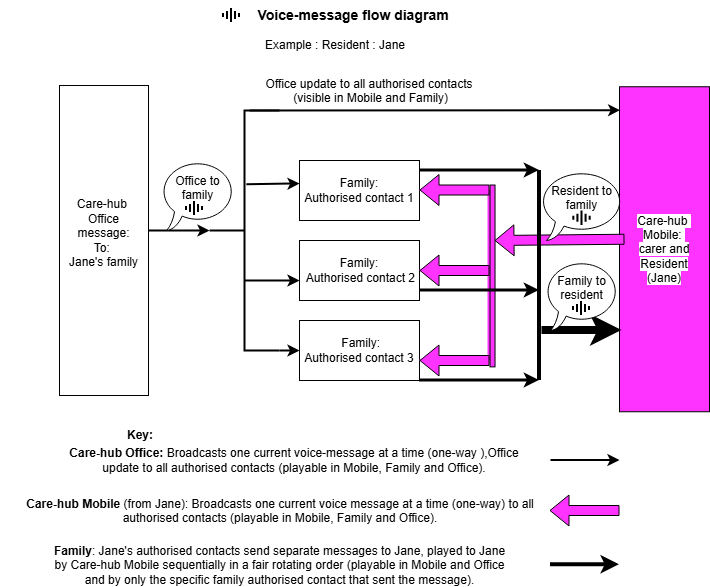

The diagram above was exported from draw.io. Its source (the exported page's mxGraphModel, read from the mxfile embedded in the PNG):
<mxGraphModel dx="1528" dy="-357" grid="1" gridSize="10" guides="1" tooltips="1" connect="1" arrows="0" fold="1" page="1" pageScale="1" pageWidth="827" pageHeight="1169" math="0" shadow="0">
  <root>
    <mxCell id="0" />
    <mxCell id="1" parent="0" />
    <mxCell id="6v087Hp4z3WkoAuU8JyZ-1" parent="1" style="rounded=0;whiteSpace=wrap;html=1;" value="Care-hub&amp;nbsp;&lt;div&gt;Office&lt;/div&gt;&lt;div&gt;message:&lt;/div&gt;&lt;div&gt;&lt;span style=&quot;background-color: transparent; color: light-dark(rgb(0, 0, 0), rgb(255, 255, 255));&quot;&gt;To:&amp;nbsp;&lt;/span&gt;&lt;/div&gt;&lt;div&gt;&lt;span style=&quot;background-color: transparent; color: light-dark(rgb(0, 0, 0), rgb(255, 255, 255));&quot;&gt;Jane's family&lt;/span&gt;&lt;/div&gt;&lt;div&gt;&lt;br&gt;&lt;/div&gt;" vertex="1">
      <mxGeometry height="310" width="89" x="150" y="1315" as="geometry" />
    </mxCell>
    <mxCell id="6v087Hp4z3WkoAuU8JyZ-2" parent="1" style="rounded=0;whiteSpace=wrap;html=1;fillColor=#FF33FF;strokeColor=#000000;" value="&lt;font style=&quot;color: rgb(0, 0, 0); background-color: light-dark(#ffffff, var(--ge-dark-color, #121212));&quot;&gt;Care-hub&amp;nbsp;&lt;/font&gt;&lt;div&gt;&lt;font style=&quot;color: rgb(0, 0, 0); background-color: light-dark(#ffffff, var(--ge-dark-color, #121212));&quot;&gt;Mobile:&amp;nbsp;&lt;/font&gt;&lt;/div&gt;&lt;div&gt;&lt;font style=&quot;color: rgb(0, 0, 0); background-color: light-dark(#ffffff, var(--ge-dark-color, #121212));&quot;&gt;carer and Resident&lt;/font&gt;&lt;/div&gt;&lt;div&gt;&lt;font style=&quot;color: rgb(0, 0, 0); background-color: light-dark(#ffffff, var(--ge-dark-color, #121212));&quot;&gt;(Jane)&lt;/font&gt;&lt;/div&gt;" vertex="1">
      <mxGeometry height="325" width="90" x="710" y="1316.25" as="geometry" />
    </mxCell>
    <mxCell id="6v087Hp4z3WkoAuU8JyZ-3" parent="1" style="rounded=0;whiteSpace=wrap;html=1;" value="&lt;div&gt;&lt;br&gt;&lt;/div&gt;Family:&lt;div&gt;Authorised contact 1&lt;div&gt;&amp;nbsp;&lt;/div&gt;&lt;/div&gt;" vertex="1">
      <mxGeometry height="60" width="120" x="390" y="1390" as="geometry" />
    </mxCell>
    <mxCell id="6v087Hp4z3WkoAuU8JyZ-4" parent="1" style="rounded=0;whiteSpace=wrap;html=1;" value="&lt;span style=&quot;background-color: transparent; color: light-dark(rgb(0, 0, 0), rgb(255, 255, 255));&quot;&gt;Family:&lt;/span&gt;&lt;div&gt;&lt;div&gt;&amp;nbsp;Authorised contact 2&lt;/div&gt;&lt;/div&gt;" vertex="1">
      <mxGeometry height="60" width="120" x="390" y="1470" as="geometry" />
    </mxCell>
    <mxCell id="6v087Hp4z3WkoAuU8JyZ-5" parent="1" style="rounded=0;whiteSpace=wrap;html=1;" value="&amp;nbsp; Family:&amp;nbsp;&lt;div&gt;Authorised contact 3&lt;/div&gt;" vertex="1">
      <mxGeometry height="60" width="120" x="390" y="1550" as="geometry" />
    </mxCell>
    <mxCell id="6v087Hp4z3WkoAuU8JyZ-12" edge="1" parent="1" source="6v087Hp4z3WkoAuU8JyZ-14" style="endArrow=classic;html=1;rounded=0;exitX=1;exitY=1;exitDx=0;exitDy=0;exitPerimeter=0;entryX=0;entryY=0.5;entryDx=0;entryDy=0;strokeWidth=2;" target="6v087Hp4z3WkoAuU8JyZ-5" value="">
      <mxGeometry height="50" relative="1" width="50" as="geometry">
        <mxPoint x="340" y="1580" as="sourcePoint" />
        <mxPoint x="380" y="1590" as="targetPoint" />
      </mxGeometry>
    </mxCell>
    <mxCell id="6v087Hp4z3WkoAuU8JyZ-13" edge="1" parent="1" style="endArrow=classic;html=1;rounded=0;strokeWidth=2;entryX=0.007;entryY=0.072;entryDx=0;entryDy=0;entryPerimeter=0;" target="6v087Hp4z3WkoAuU8JyZ-2" value="">
      <mxGeometry height="50" relative="1" width="50" as="geometry">
        <mxPoint x="340" y="1340" as="sourcePoint" />
        <mxPoint x="620" y="1340" as="targetPoint" />
      </mxGeometry>
    </mxCell>
    <mxCell id="6v087Hp4z3WkoAuU8JyZ-14" parent="1" style="strokeWidth=2;html=1;shape=mxgraph.flowchart.annotation_2;align=left;labelPosition=right;pointerEvents=1;" value="" vertex="1">
      <mxGeometry height="240" width="70" x="300" y="1340" as="geometry" />
    </mxCell>
    <mxCell id="6v087Hp4z3WkoAuU8JyZ-15" edge="1" parent="1" style="endArrow=classic;html=1;rounded=0;strokeWidth=2;" value="">
      <mxGeometry height="50" relative="1" width="50" as="geometry">
        <Array as="points">
          <mxPoint x="372.66" y="1510" />
        </Array>
        <mxPoint x="335" y="1510" as="sourcePoint" />
        <mxPoint x="390" y="1510" as="targetPoint" />
      </mxGeometry>
    </mxCell>
    <mxCell id="6v087Hp4z3WkoAuU8JyZ-16" edge="1" parent="1" source="6v087Hp4z3WkoAuU8JyZ-14" style="endArrow=classic;html=1;rounded=0;exitX=0.526;exitY=0.307;exitDx=0;exitDy=0;exitPerimeter=0;strokeWidth=2;" value="">
      <mxGeometry height="50" relative="1" width="50" as="geometry">
        <mxPoint x="340" y="1460" as="sourcePoint" />
        <mxPoint x="390" y="1413" as="targetPoint" />
      </mxGeometry>
    </mxCell>
    <mxCell id="6v087Hp4z3WkoAuU8JyZ-19" parent="1" style="text;html=1;whiteSpace=wrap;strokeColor=none;fillColor=none;align=center;verticalAlign=middle;rounded=0;" value="&lt;font style=&quot;font-size: 14px;&quot;&gt;&lt;b&gt;Voice-message flow diagram&amp;nbsp;&lt;/b&gt;&lt;/font&gt;" vertex="1">
      <mxGeometry height="30" width="340" x="276" y="1230" as="geometry" />
    </mxCell>
    <mxCell id="6v087Hp4z3WkoAuU8JyZ-28" edge="1" parent="1" style="endArrow=classic;html=1;rounded=0;strokeWidth=2;exitX=1;exitY=0.5;exitDx=0;exitDy=0;" value="">
      <mxGeometry height="50" relative="1" width="50" as="geometry">
        <mxPoint x="641" y="1689.5" as="sourcePoint" />
        <mxPoint x="710" y="1689.5" as="targetPoint" />
      </mxGeometry>
    </mxCell>
    <mxCell id="6v087Hp4z3WkoAuU8JyZ-29" parent="1" style="text;html=1;whiteSpace=wrap;strokeColor=none;fillColor=none;align=center;verticalAlign=middle;rounded=0;" value="&lt;b&gt;Key:&lt;/b&gt;" vertex="1">
      <mxGeometry height="30" width="60" x="201" y="1650" as="geometry" />
    </mxCell>
    <mxCell id="6v087Hp4z3WkoAuU8JyZ-30" parent="1" style="text;html=1;whiteSpace=wrap;strokeColor=none;fillColor=none;align=center;verticalAlign=middle;rounded=0;" value="Example : Resident : Jane" vertex="1">
      <mxGeometry height="30" width="350" x="251" y="1260" as="geometry" />
    </mxCell>
    <mxCell id="6v087Hp4z3WkoAuU8JyZ-31" parent="1" style="text;html=1;whiteSpace=wrap;strokeColor=none;fillColor=none;align=center;verticalAlign=middle;rounded=0;" value="&lt;div style=&quot;&quot;&gt;&lt;b style=&quot;background-color: transparent; color: light-dark(rgb(0, 0, 0), rgb(255, 255, 255));&quot;&gt;Care-hub Office:&lt;/b&gt;&lt;span style=&quot;background-color: transparent; color: light-dark(rgb(0, 0, 0), rgb(255, 255, 255));&quot;&gt;&amp;nbsp;Broadcasts one current voice-message at a time (one-way ),O&lt;/span&gt;&lt;span style=&quot;background-color: transparent; color: light-dark(rgb(0, 0, 0), rgb(255, 255, 255));&quot;&gt;ffice update to all authorised contacts&amp;nbsp;&lt;/span&gt;&lt;span style=&quot;background-color: transparent; color: light-dark(rgb(0, 0, 0), rgb(255, 255, 255));&quot;&gt;(playable in Mobile, Family and Office).&lt;/span&gt;&lt;/div&gt;" vertex="1">
      <mxGeometry height="30" width="490" x="140" y="1675" as="geometry" />
    </mxCell>
    <mxCell id="6v087Hp4z3WkoAuU8JyZ-39" parent="1" style="shape=image;html=1;verticalAlign=top;verticalLabelPosition=bottom;labelBackgroundColor=#ffffff;imageAspect=0;aspect=fixed;image=https://icons.diagrams.net/icon-cache1/Evericons_24px_Vol_2-2248/sound-wave-644.svg" value="" vertex="1">
      <mxGeometry height="24" width="24" x="310" y="1233" as="geometry" />
    </mxCell>
    <mxCell id="hyt5JoufM3XGr8LME4U--2" edge="1" parent="1" style="endArrow=none;html=1;rounded=0;strokeColor=#FF33FF;strokeWidth=3;" value="">
      <mxGeometry height="50" relative="1" width="50" as="geometry">
        <mxPoint x="580" y="1590" as="sourcePoint" />
        <mxPoint x="580" y="1420" as="targetPoint" />
      </mxGeometry>
    </mxCell>
    <mxCell id="hyt5JoufM3XGr8LME4U--3" edge="1" parent="1" style="endArrow=classic;html=1;rounded=0;strokeColor=#FF33FF;strokeWidth=4;" value="">
      <mxGeometry height="50" relative="1" width="50" as="geometry">
        <mxPoint x="580" y="1590" as="sourcePoint" />
        <mxPoint x="510" y="1590" as="targetPoint" />
      </mxGeometry>
    </mxCell>
    <mxCell id="hyt5JoufM3XGr8LME4U--4" edge="1" parent="1" style="endArrow=classic;html=1;rounded=0;entryX=1;entryY=0.5;entryDx=0;entryDy=0;strokeColor=#FF33FF;strokeWidth=4;" target="6v087Hp4z3WkoAuU8JyZ-4" value="">
      <mxGeometry height="50" relative="1" width="50" as="geometry">
        <Array as="points">
          <mxPoint x="550" y="1500" />
        </Array>
        <mxPoint x="580" y="1500" as="sourcePoint" />
        <mxPoint x="530" y="1510" as="targetPoint" />
      </mxGeometry>
    </mxCell>
    <mxCell id="hyt5JoufM3XGr8LME4U--5" edge="1" parent="1" style="endArrow=classic;html=1;rounded=0;entryX=1;entryY=0.5;entryDx=0;entryDy=0;strokeWidth=4;strokeColor=#FF33FF;" target="6v087Hp4z3WkoAuU8JyZ-3" value="">
      <mxGeometry height="50" relative="1" width="50" as="geometry">
        <mxPoint x="580" y="1420" as="sourcePoint" />
        <mxPoint x="560" y="1420" as="targetPoint" />
      </mxGeometry>
    </mxCell>
    <mxCell id="hyt5JoufM3XGr8LME4U--14" edge="1" parent="1" style="endArrow=classic;html=1;rounded=0;exitX=1;exitY=0.667;exitDx=0;exitDy=0;exitPerimeter=0;strokeWidth=3;" value="">
      <mxGeometry height="50" relative="1" width="50" as="geometry">
        <mxPoint x="510" y="1610" as="sourcePoint" />
        <mxPoint x="630" y="1610" as="targetPoint" />
      </mxGeometry>
    </mxCell>
    <mxCell id="hyt5JoufM3XGr8LME4U--16" edge="1" parent="1" style="endArrow=classic;html=1;rounded=0;strokeWidth=8;" value="">
      <mxGeometry height="50" relative="1" width="50" as="geometry">
        <Array as="points">
          <mxPoint x="632.5" y="1561" />
        </Array>
        <mxPoint x="632.5" y="1560" as="sourcePoint" />
        <mxPoint x="712.5" y="1560" as="targetPoint" />
      </mxGeometry>
    </mxCell>
    <mxCell id="hyt5JoufM3XGr8LME4U--17" edge="1" parent="1" style="endArrow=classic;html=1;rounded=0;strokeWidth=3;" value="">
      <mxGeometry height="50" relative="1" width="50" as="geometry">
        <mxPoint x="620" y="1510" as="sourcePoint" />
        <mxPoint x="620" y="1510" as="targetPoint" />
      </mxGeometry>
    </mxCell>
    <mxCell id="hyt5JoufM3XGr8LME4U--18" edge="1" parent="1" style="shape=flexArrow;endArrow=classic;html=1;rounded=0;fillColor=#FF33FF;" value="">
      <mxGeometry height="50" relative="1" width="50" as="geometry">
        <mxPoint x="580" y="1419.5" as="sourcePoint" />
        <mxPoint x="510" y="1419.5" as="targetPoint" />
      </mxGeometry>
    </mxCell>
    <mxCell id="hyt5JoufM3XGr8LME4U--19" edge="1" parent="1" style="shape=flexArrow;endArrow=classic;html=1;rounded=0;fillColor=#FF33FF;" value="">
      <mxGeometry height="50" relative="1" width="50" as="geometry">
        <mxPoint x="580" y="1500" as="sourcePoint" />
        <mxPoint x="510" y="1500" as="targetPoint" />
      </mxGeometry>
    </mxCell>
    <mxCell id="hyt5JoufM3XGr8LME4U--20" edge="1" parent="1" style="shape=flexArrow;endArrow=classic;html=1;rounded=0;fillColor=#FF33FF;" value="">
      <mxGeometry height="50" relative="1" width="50" as="geometry">
        <mxPoint x="580" y="1590" as="sourcePoint" />
        <mxPoint x="510" y="1590" as="targetPoint" />
      </mxGeometry>
    </mxCell>
    <mxCell id="hyt5JoufM3XGr8LME4U--25" edge="1" parent="1" source="hyt5JoufM3XGr8LME4U--21" style="edgeStyle=orthogonalEdgeStyle;rounded=0;orthogonalLoop=1;jettySize=auto;html=1;exitX=1;exitY=0.75;exitDx=0;exitDy=0;">
      <mxGeometry relative="1" as="geometry">
        <mxPoint x="582" y="1597" as="targetPoint" />
      </mxGeometry>
    </mxCell>
    <mxCell id="hyt5JoufM3XGr8LME4U--21" parent="1" style="rounded=0;whiteSpace=wrap;html=1;rotation=90;fillColor=#FF33FF;" value="" vertex="1">
      <mxGeometry height="5" width="181.86" x="492.1" y="1502.94" as="geometry" />
    </mxCell>
    <mxCell id="hyt5JoufM3XGr8LME4U--13" edge="1" parent="1" style="endArrow=classic;html=1;rounded=0;exitX=1;exitY=0.667;exitDx=0;exitDy=0;exitPerimeter=0;strokeWidth=3;" value="">
      <mxGeometry height="50" relative="1" width="50" as="geometry">
        <Array as="points">
          <mxPoint x="540" y="1520" />
          <mxPoint x="530" y="1520" />
        </Array>
        <mxPoint x="510" y="1520" as="sourcePoint" />
        <mxPoint x="630" y="1520" as="targetPoint" />
      </mxGeometry>
    </mxCell>
    <mxCell id="hyt5JoufM3XGr8LME4U--12" edge="1" parent="1" style="endArrow=classic;html=1;rounded=0;exitX=1;exitY=0.667;exitDx=0;exitDy=0;exitPerimeter=0;strokeWidth=3;" value="">
      <mxGeometry height="50" relative="1" width="50" as="geometry">
        <mxPoint x="511" y="1400.02" as="sourcePoint" />
        <mxPoint x="630" y="1400" as="targetPoint" />
      </mxGeometry>
    </mxCell>
    <mxCell id="hyt5JoufM3XGr8LME4U--26" edge="1" parent="1" style="shape=flexArrow;endArrow=classic;html=1;rounded=0;fillColor=#FF33FF;exitX=0;exitY=0.5;exitDx=0;exitDy=0;" value="">
      <mxGeometry height="50" relative="1" width="50" as="geometry">
        <mxPoint x="715" y="1468.75" as="sourcePoint" />
        <mxPoint x="585" y="1470" as="targetPoint" />
      </mxGeometry>
    </mxCell>
    <mxCell id="hyt5JoufM3XGr8LME4U--15" edge="1" parent="1" style="endArrow=none;html=1;rounded=0;strokeWidth=4;" value="">
      <mxGeometry height="50" relative="1" width="50" as="geometry">
        <Array as="points">
          <mxPoint x="630" y="1520" />
        </Array>
        <mxPoint x="630" y="1610" as="sourcePoint" />
        <mxPoint x="630" y="1400" as="targetPoint" />
      </mxGeometry>
    </mxCell>
    <mxCell id="hyt5JoufM3XGr8LME4U--27" edge="1" parent="1" style="shape=flexArrow;endArrow=classic;html=1;rounded=0;fillColor=#FF33FF;" value="">
      <mxGeometry height="50" relative="1" width="50" as="geometry">
        <mxPoint x="710" y="1740" as="sourcePoint" />
        <mxPoint x="640" y="1740" as="targetPoint" />
      </mxGeometry>
    </mxCell>
    <mxCell id="hyt5JoufM3XGr8LME4U--28" parent="1" style="text;html=1;whiteSpace=wrap;strokeColor=none;fillColor=none;align=center;verticalAlign=middle;rounded=0;" value="&lt;div style=&quot;&quot;&gt;&lt;span style=&quot;background-color: transparent; color: light-dark(rgb(0, 0, 0), rgb(255, 255, 255));&quot;&gt;&lt;b&gt;Family&lt;/b&gt;: &lt;/span&gt;&lt;span style=&quot;background-color: transparent; color: light-dark(rgb(0, 0, 0), rgb(255, 255, 255));&quot;&gt;Jane's authorised contacts&lt;/span&gt;&lt;span style=&quot;background-color: transparent; color: light-dark(rgb(0, 0, 0), rgb(255, 255, 255));&quot;&gt;&amp;nbsp;send separate messages to Jane, played to Jane by Care-hub Mobile sequentially in a fair rotating order (playable in Mobile and Office and by only the specific family authorised contact that sent the message).&lt;/span&gt;&lt;/div&gt;" vertex="1">
      <mxGeometry height="30" width="461" x="140" y="1780" as="geometry" />
    </mxCell>
    <mxCell id="hyt5JoufM3XGr8LME4U--29" edge="1" parent="1" style="endArrow=classic;html=1;rounded=0;strokeWidth=4;exitX=1;exitY=0.5;exitDx=0;exitDy=0;" value="">
      <mxGeometry height="50" relative="1" width="50" as="geometry">
        <mxPoint x="641" y="1794.33" as="sourcePoint" />
        <mxPoint x="710" y="1794.33" as="targetPoint" />
      </mxGeometry>
    </mxCell>
    <mxCell id="hyt5JoufM3XGr8LME4U--33" parent="1" style="text;whiteSpace=wrap;html=1;align=center;" value="Office update to all authorised contacts&lt;div&gt;&amp;nbsp;(visible in Mobile and Family)&lt;/div&gt;" vertex="1">
      <mxGeometry height="40" width="220" x="350" y="1300" as="geometry" />
    </mxCell>
    <mxCell id="hyt5JoufM3XGr8LME4U--37" edge="1" parent="1" style="endArrow=classic;html=1;rounded=0;strokeWidth=2;" target="6v087Hp4z3WkoAuU8JyZ-14" value="">
      <mxGeometry height="50" relative="1" width="50" as="geometry">
        <mxPoint x="239" y="1460" as="sourcePoint" />
        <mxPoint x="300" y="1460" as="targetPoint" />
      </mxGeometry>
    </mxCell>
    <mxCell id="hyt5JoufM3XGr8LME4U--49" parent="1" style="whiteSpace=wrap;html=1;shape=mxgraph.basic.oval_callout;strokeColor=#000000;strokeWidth=1;" value="Resident to family&lt;div&gt;&lt;br&gt;&lt;/div&gt;" vertex="1">
      <mxGeometry height="70" width="85" x="630" y="1400" as="geometry" />
    </mxCell>
    <mxCell id="hyt5JoufM3XGr8LME4U--51" parent="1" style="shape=image;html=1;verticalAlign=top;verticalLabelPosition=bottom;labelBackgroundColor=#ffffff;imageAspect=0;aspect=fixed;image=https://icons.diagrams.net/icon-cache1/Evericons_24px_Vol_2-2248/sound-wave-644.svg" value="" vertex="1">
      <mxGeometry height="24.5" width="24.5" x="660.25" y="1435.5" as="geometry" />
    </mxCell>
    <mxCell id="hyt5JoufM3XGr8LME4U--52" parent="1" style="whiteSpace=wrap;html=1;shape=mxgraph.basic.oval_callout;strokeColor=#000000;strokeWidth=1;" value="Family to resident&lt;br&gt;&lt;div&gt;&lt;br&gt;&lt;/div&gt;" vertex="1">
      <mxGeometry height="70" width="75" x="635" y="1490" as="geometry" />
    </mxCell>
    <mxCell id="hyt5JoufM3XGr8LME4U--54" parent="1" style="shape=image;html=1;verticalAlign=top;verticalLabelPosition=bottom;labelBackgroundColor=#ffffff;imageAspect=0;aspect=fixed;image=https://icons.diagrams.net/icon-cache1/Evericons_24px_Vol_2-2248/sound-wave-644.svg" value="" vertex="1">
      <mxGeometry height="24" width="24" x="660" y="1526" as="geometry" />
    </mxCell>
    <mxCell id="hyt5JoufM3XGr8LME4U--55" parent="1" style="whiteSpace=wrap;html=1;shape=mxgraph.basic.oval_callout;strokeColor=#000000;strokeWidth=1;" value="Office to family&lt;br&gt;&lt;div&gt;&lt;br&gt;&lt;/div&gt;" vertex="1">
      <mxGeometry height="70" width="75" x="251" y="1390" as="geometry" />
    </mxCell>
    <mxCell id="hyt5JoufM3XGr8LME4U--56" parent="1" style="shape=image;html=1;verticalAlign=top;verticalLabelPosition=bottom;labelBackgroundColor=#ffffff;imageAspect=0;aspect=fixed;image=https://icons.diagrams.net/icon-cache1/Evericons_24px_Vol_2-2248/sound-wave-644.svg" value="" vertex="1">
      <mxGeometry height="24" width="24" x="273" y="1426" as="geometry" />
    </mxCell>
    <mxCell id="hyt5JoufM3XGr8LME4U--60" parent="1" style="text;whiteSpace=wrap;html=1;align=center;" value="&lt;b&gt;Care-hub Mobile&lt;/b&gt; (from Jane): Broadcasts one current voice message at a time (one-way) to all authorised contacts (playable in Mobile, Family and Office)." vertex="1">
      <mxGeometry height="50" width="560" x="90.5" y="1720" as="geometry" />
    </mxCell>
  </root>
</mxGraphModel>